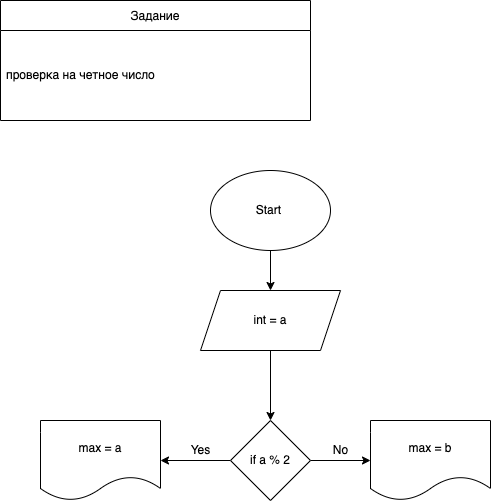

The diagram above was exported from draw.io. Its source (the exported page's mxGraphModel, read from the mxfile embedded in the PNG):
<mxGraphModel dx="598" dy="502" grid="1" gridSize="10" guides="1" tooltips="1" connect="1" arrows="1" fold="1" page="1" pageScale="1" pageWidth="827" pageHeight="1169" math="0" shadow="0">
  <root>
    <mxCell id="0" />
    <mxCell id="1" parent="0" />
    <mxCell id="2" value="Задание" style="swimlane;fontStyle=0;childLayout=stackLayout;horizontal=1;startSize=30;horizontalStack=0;resizeParent=1;resizeParentMax=0;resizeLast=0;collapsible=1;marginBottom=0;" parent="1" vertex="1">
      <mxGeometry x="30" y="40" width="310" height="120" as="geometry" />
    </mxCell>
    <mxCell id="5" value="проверка на четное число" style="text;strokeColor=none;fillColor=none;align=left;verticalAlign=middle;spacingLeft=4;spacingRight=4;overflow=hidden;points=[[0,0.5],[1,0.5]];portConstraint=eastwest;rotatable=0;whiteSpace=wrap;" parent="2" vertex="1">
      <mxGeometry y="30" width="310" height="90" as="geometry" />
    </mxCell>
    <mxCell id="8" value="" style="edgeStyle=none;html=1;" parent="1" source="6" target="7" edge="1">
      <mxGeometry relative="1" as="geometry" />
    </mxCell>
    <mxCell id="6" value="Start&amp;nbsp;" style="ellipse;whiteSpace=wrap;html=1;" parent="1" vertex="1">
      <mxGeometry x="240" y="210" width="120" height="80" as="geometry" />
    </mxCell>
    <mxCell id="10" value="" style="edgeStyle=none;html=1;" parent="1" source="7" target="9" edge="1">
      <mxGeometry relative="1" as="geometry" />
    </mxCell>
    <mxCell id="7" value="int = a" style="shape=parallelogram;perimeter=parallelogramPerimeter;whiteSpace=wrap;html=1;fixedSize=1;" parent="1" vertex="1">
      <mxGeometry x="230" y="330" width="140" height="60" as="geometry" />
    </mxCell>
    <mxCell id="12" value="" style="edgeStyle=none;html=1;" parent="1" source="9" target="11" edge="1">
      <mxGeometry relative="1" as="geometry" />
    </mxCell>
    <mxCell id="15" value="" style="edgeStyle=none;html=1;" parent="1" source="9" target="14" edge="1">
      <mxGeometry relative="1" as="geometry" />
    </mxCell>
    <mxCell id="9" value="if a % 2" style="rhombus;whiteSpace=wrap;html=1;" parent="1" vertex="1">
      <mxGeometry x="260" y="460" width="80" height="80" as="geometry" />
    </mxCell>
    <mxCell id="11" value="max = a" style="shape=document;whiteSpace=wrap;html=1;boundedLbl=1;" parent="1" vertex="1">
      <mxGeometry x="70" y="460" width="120" height="80" as="geometry" />
    </mxCell>
    <mxCell id="13" value="Yes" style="text;html=1;align=center;verticalAlign=middle;resizable=0;points=[];autosize=1;strokeColor=none;fillColor=none;" parent="1" vertex="1">
      <mxGeometry x="210" y="480" width="40" height="20" as="geometry" />
    </mxCell>
    <mxCell id="14" value="max = b" style="shape=document;whiteSpace=wrap;html=1;boundedLbl=1;" parent="1" vertex="1">
      <mxGeometry x="400" y="460" width="120" height="80" as="geometry" />
    </mxCell>
    <mxCell id="17" value="No" style="text;html=1;align=center;verticalAlign=middle;resizable=0;points=[];autosize=1;strokeColor=none;fillColor=none;" parent="1" vertex="1">
      <mxGeometry x="355" y="480" width="30" height="20" as="geometry" />
    </mxCell>
  </root>
</mxGraphModel>